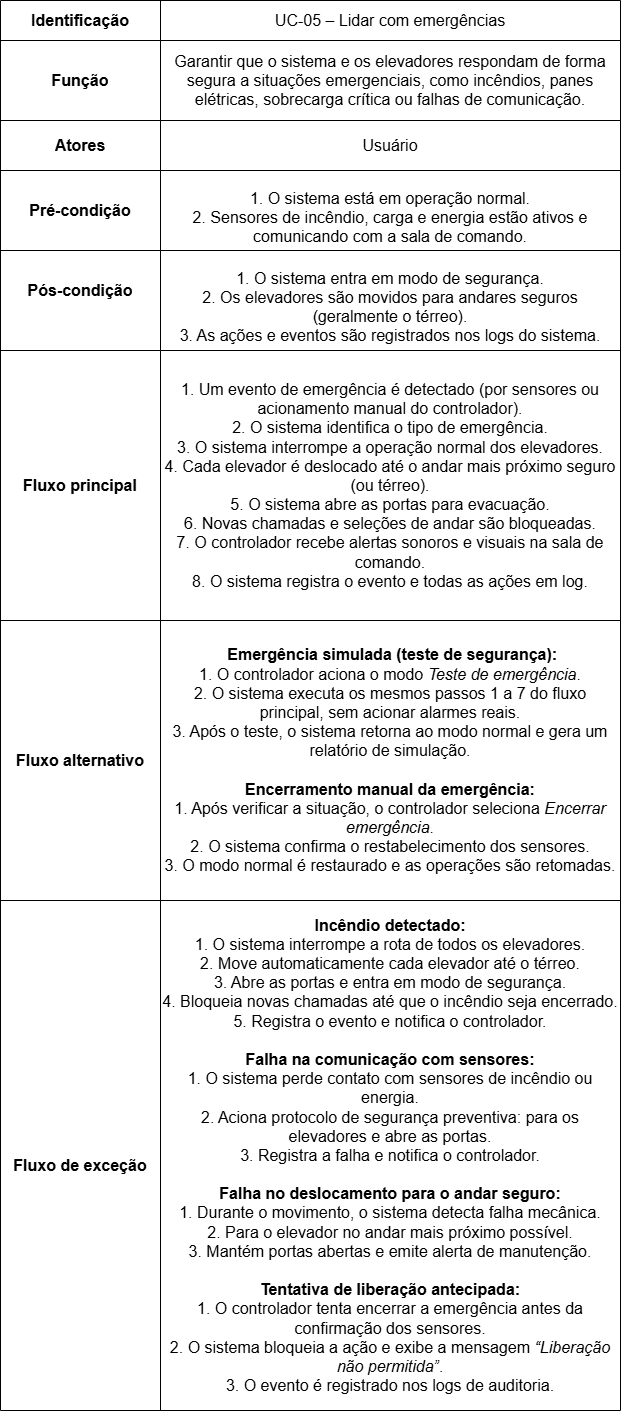

The diagram above was exported from draw.io. Its source (the exported page's mxGraphModel, read from the mxfile embedded in the PNG):
<mxGraphModel dx="925" dy="544" grid="1" gridSize="10" guides="1" tooltips="1" connect="1" arrows="1" fold="1" page="1" pageScale="1" pageWidth="827" pageHeight="1169" math="0" shadow="0">
  <root>
    <mxCell id="0" />
    <mxCell id="1" parent="0" />
    <mxCell id="gF8_7LhXRDI9E1A7muPt-180" value="" style="shape=table;startSize=0;container=1;collapsible=0;childLayout=tableLayout;fontSize=16;verticalAlign=top;" vertex="1" parent="1">
      <mxGeometry x="120" y="20" width="620" height="1410.000000000004" as="geometry" />
    </mxCell>
    <mxCell id="gF8_7LhXRDI9E1A7muPt-181" value="" style="shape=tableRow;horizontal=0;startSize=0;swimlaneHead=0;swimlaneBody=0;strokeColor=inherit;top=0;left=0;bottom=0;right=0;collapsible=0;dropTarget=0;fillColor=none;points=[[0,0.5],[1,0.5]];portConstraint=eastwest;fontSize=16;" vertex="1" parent="gF8_7LhXRDI9E1A7muPt-180">
      <mxGeometry width="620" height="40" as="geometry" />
    </mxCell>
    <mxCell id="gF8_7LhXRDI9E1A7muPt-182" value="&lt;b&gt;Identificação&lt;/b&gt;" style="shape=partialRectangle;html=1;whiteSpace=wrap;connectable=0;strokeColor=inherit;overflow=hidden;fillColor=none;top=0;left=0;bottom=0;right=0;pointerEvents=1;fontSize=16;" vertex="1" parent="gF8_7LhXRDI9E1A7muPt-181">
      <mxGeometry width="160" height="40" as="geometry">
        <mxRectangle width="160" height="40" as="alternateBounds" />
      </mxGeometry>
    </mxCell>
    <mxCell id="gF8_7LhXRDI9E1A7muPt-183" value="UC-05 – Lidar com emergências" style="shape=partialRectangle;html=1;whiteSpace=wrap;connectable=0;strokeColor=inherit;overflow=hidden;fillColor=none;top=0;left=0;bottom=0;right=0;pointerEvents=1;fontSize=16;" vertex="1" parent="gF8_7LhXRDI9E1A7muPt-181">
      <mxGeometry x="160" width="460" height="40" as="geometry">
        <mxRectangle width="460" height="40" as="alternateBounds" />
      </mxGeometry>
    </mxCell>
    <mxCell id="gF8_7LhXRDI9E1A7muPt-184" value="" style="shape=tableRow;horizontal=0;startSize=0;swimlaneHead=0;swimlaneBody=0;strokeColor=inherit;top=0;left=0;bottom=0;right=0;collapsible=0;dropTarget=0;fillColor=none;points=[[0,0.5],[1,0.5]];portConstraint=eastwest;fontSize=16;" vertex="1" parent="gF8_7LhXRDI9E1A7muPt-180">
      <mxGeometry y="40" width="620" height="80" as="geometry" />
    </mxCell>
    <mxCell id="gF8_7LhXRDI9E1A7muPt-185" value="&lt;b&gt;Função&lt;/b&gt;" style="shape=partialRectangle;html=1;whiteSpace=wrap;connectable=0;strokeColor=inherit;overflow=hidden;fillColor=none;top=0;left=0;bottom=0;right=0;pointerEvents=1;fontSize=16;" vertex="1" parent="gF8_7LhXRDI9E1A7muPt-184">
      <mxGeometry width="160" height="80" as="geometry">
        <mxRectangle width="160" height="80" as="alternateBounds" />
      </mxGeometry>
    </mxCell>
    <mxCell id="gF8_7LhXRDI9E1A7muPt-186" value="Garantir que o sistema e os elevadores respondam de forma segura a situações emergenciais, como incêndios, panes elétricas, sobrecarga crítica ou falhas de comunicação." style="shape=partialRectangle;html=1;whiteSpace=wrap;connectable=0;strokeColor=inherit;overflow=hidden;fillColor=none;top=0;left=0;bottom=0;right=0;pointerEvents=1;fontSize=16;verticalAlign=middle;" vertex="1" parent="gF8_7LhXRDI9E1A7muPt-184">
      <mxGeometry x="160" width="460" height="80" as="geometry">
        <mxRectangle width="460" height="80" as="alternateBounds" />
      </mxGeometry>
    </mxCell>
    <mxCell id="gF8_7LhXRDI9E1A7muPt-187" value="" style="shape=tableRow;horizontal=0;startSize=0;swimlaneHead=0;swimlaneBody=0;strokeColor=inherit;top=0;left=0;bottom=0;right=0;collapsible=0;dropTarget=0;fillColor=none;points=[[0,0.5],[1,0.5]];portConstraint=eastwest;fontSize=16;" vertex="1" parent="gF8_7LhXRDI9E1A7muPt-180">
      <mxGeometry y="120" width="620" height="50" as="geometry" />
    </mxCell>
    <mxCell id="gF8_7LhXRDI9E1A7muPt-188" value="&lt;b&gt;Atores&lt;/b&gt;" style="shape=partialRectangle;html=1;whiteSpace=wrap;connectable=0;strokeColor=inherit;overflow=hidden;fillColor=none;top=0;left=0;bottom=0;right=0;pointerEvents=1;fontSize=16;" vertex="1" parent="gF8_7LhXRDI9E1A7muPt-187">
      <mxGeometry width="160" height="50" as="geometry">
        <mxRectangle width="160" height="50" as="alternateBounds" />
      </mxGeometry>
    </mxCell>
    <mxCell id="gF8_7LhXRDI9E1A7muPt-189" value="Usuário" style="shape=partialRectangle;html=1;whiteSpace=wrap;connectable=0;strokeColor=inherit;overflow=hidden;fillColor=none;top=0;left=0;bottom=0;right=0;pointerEvents=1;fontSize=16;" vertex="1" parent="gF8_7LhXRDI9E1A7muPt-187">
      <mxGeometry x="160" width="460" height="50" as="geometry">
        <mxRectangle width="460" height="50" as="alternateBounds" />
      </mxGeometry>
    </mxCell>
    <mxCell id="gF8_7LhXRDI9E1A7muPt-190" style="shape=tableRow;horizontal=0;startSize=0;swimlaneHead=0;swimlaneBody=0;strokeColor=inherit;top=0;left=0;bottom=0;right=0;collapsible=0;dropTarget=0;fillColor=none;points=[[0,0.5],[1,0.5]];portConstraint=eastwest;fontSize=16;" vertex="1" parent="gF8_7LhXRDI9E1A7muPt-180">
      <mxGeometry y="170" width="620" height="80" as="geometry" />
    </mxCell>
    <mxCell id="gF8_7LhXRDI9E1A7muPt-191" value="&lt;b&gt;Pré-condição&lt;/b&gt;" style="shape=partialRectangle;html=1;whiteSpace=wrap;connectable=0;strokeColor=inherit;overflow=hidden;fillColor=none;top=0;left=0;bottom=0;right=0;pointerEvents=1;fontSize=16;" vertex="1" parent="gF8_7LhXRDI9E1A7muPt-190">
      <mxGeometry width="160" height="80" as="geometry">
        <mxRectangle width="160" height="80" as="alternateBounds" />
      </mxGeometry>
    </mxCell>
    <mxCell id="gF8_7LhXRDI9E1A7muPt-192" value="&lt;li data-end=&quot;726&quot; data-start=&quot;687&quot;&gt;&lt;p data-end=&quot;726&quot; data-start=&quot;690&quot;&gt;1. O sistema está em operação normal. &lt;br&gt; 2. Sensores de incêndio, carga e energia estão ativos e comunicando com a sala de comando.&lt;/p&gt;&lt;/li&gt;" style="shape=partialRectangle;html=1;whiteSpace=wrap;connectable=0;strokeColor=inherit;overflow=hidden;fillColor=none;top=0;left=0;bottom=0;right=0;pointerEvents=1;fontSize=16;align=center;" vertex="1" parent="gF8_7LhXRDI9E1A7muPt-190">
      <mxGeometry x="160" width="460" height="80" as="geometry">
        <mxRectangle width="460" height="80" as="alternateBounds" />
      </mxGeometry>
    </mxCell>
    <mxCell id="gF8_7LhXRDI9E1A7muPt-193" style="shape=tableRow;horizontal=0;startSize=0;swimlaneHead=0;swimlaneBody=0;strokeColor=inherit;top=0;left=0;bottom=0;right=0;collapsible=0;dropTarget=0;fillColor=none;points=[[0,0.5],[1,0.5]];portConstraint=eastwest;fontSize=16;" vertex="1" parent="gF8_7LhXRDI9E1A7muPt-180">
      <mxGeometry y="250" width="620" height="100" as="geometry" />
    </mxCell>
    <mxCell id="gF8_7LhXRDI9E1A7muPt-194" value="&lt;div&gt;&lt;span style=&quot;background-color: transparent; color: light-dark(rgb(0, 0, 0), rgb(255, 255, 255));&quot;&gt;&lt;b&gt;Pós-condição&lt;/b&gt;&lt;/span&gt;&lt;/div&gt;&lt;div&gt;&lt;br&gt;&lt;/div&gt;" style="shape=partialRectangle;html=1;whiteSpace=wrap;connectable=0;strokeColor=inherit;overflow=hidden;fillColor=none;top=0;left=0;bottom=0;right=0;pointerEvents=1;fontSize=16;" vertex="1" parent="gF8_7LhXRDI9E1A7muPt-193">
      <mxGeometry width="160" height="100" as="geometry">
        <mxRectangle width="160" height="100" as="alternateBounds" />
      </mxGeometry>
    </mxCell>
    <mxCell id="gF8_7LhXRDI9E1A7muPt-195" value="&lt;li data-end=&quot;885&quot; data-start=&quot;843&quot;&gt;&lt;p data-end=&quot;885&quot; data-start=&quot;846&quot;&gt;1. O sistema entra em modo de segurança. &lt;br&gt; 2. Os elevadores são movidos para andares seguros (geralmente o térreo). &lt;br&gt; 3. As ações e eventos são registrados nos logs do sistema.&lt;/p&gt;&lt;/li&gt;" style="shape=partialRectangle;html=1;whiteSpace=wrap;connectable=0;strokeColor=inherit;overflow=hidden;fillColor=none;top=0;left=0;bottom=0;right=0;pointerEvents=1;fontSize=16;" vertex="1" parent="gF8_7LhXRDI9E1A7muPt-193">
      <mxGeometry x="160" width="460" height="100" as="geometry">
        <mxRectangle width="460" height="100" as="alternateBounds" />
      </mxGeometry>
    </mxCell>
    <mxCell id="gF8_7LhXRDI9E1A7muPt-196" style="shape=tableRow;horizontal=0;startSize=0;swimlaneHead=0;swimlaneBody=0;strokeColor=inherit;top=0;left=0;bottom=0;right=0;collapsible=0;dropTarget=0;fillColor=none;points=[[0,0.5],[1,0.5]];portConstraint=eastwest;fontSize=16;" vertex="1" parent="gF8_7LhXRDI9E1A7muPt-180">
      <mxGeometry y="350" width="620" height="270" as="geometry" />
    </mxCell>
    <mxCell id="gF8_7LhXRDI9E1A7muPt-197" value="&lt;b&gt;Fluxo principal&lt;/b&gt;" style="shape=partialRectangle;html=1;whiteSpace=wrap;connectable=0;strokeColor=inherit;overflow=hidden;fillColor=none;top=0;left=0;bottom=0;right=0;pointerEvents=1;fontSize=16;" vertex="1" parent="gF8_7LhXRDI9E1A7muPt-196">
      <mxGeometry width="160" height="270" as="geometry">
        <mxRectangle width="160" height="270" as="alternateBounds" />
      </mxGeometry>
    </mxCell>
    <mxCell id="gF8_7LhXRDI9E1A7muPt-198" value="1. Um evento de emergência é detectado (por sensores ou acionamento manual do controlador). &lt;br&gt; 2. O sistema identifica o tipo de emergência. &lt;br&gt; 3. O sistema interrompe a operação normal dos elevadores. &lt;br&gt; 4. Cada elevador é deslocado até o andar mais próximo seguro (ou térreo). &lt;br&gt; 5. O sistema abre as portas para evacuação. &lt;br&gt; 6. Novas chamadas e seleções de andar são bloqueadas. &lt;br&gt; 7. O controlador recebe alertas sonoros e visuais na sala de comando. &lt;br&gt; 8. O sistema registra o evento e todas as ações em log." style="shape=partialRectangle;html=1;whiteSpace=wrap;connectable=0;strokeColor=inherit;overflow=hidden;fillColor=none;top=0;left=0;bottom=0;right=0;pointerEvents=1;fontSize=16;" vertex="1" parent="gF8_7LhXRDI9E1A7muPt-196">
      <mxGeometry x="160" width="460" height="270" as="geometry">
        <mxRectangle width="460" height="270" as="alternateBounds" />
      </mxGeometry>
    </mxCell>
    <mxCell id="gF8_7LhXRDI9E1A7muPt-199" style="shape=tableRow;horizontal=0;startSize=0;swimlaneHead=0;swimlaneBody=0;strokeColor=inherit;top=0;left=0;bottom=0;right=0;collapsible=0;dropTarget=0;fillColor=none;points=[[0,0.5],[1,0.5]];portConstraint=eastwest;fontSize=16;" vertex="1" parent="gF8_7LhXRDI9E1A7muPt-180">
      <mxGeometry y="620" width="620" height="280" as="geometry" />
    </mxCell>
    <mxCell id="gF8_7LhXRDI9E1A7muPt-200" value="&lt;b&gt;Fluxo alternativo&lt;/b&gt;" style="shape=partialRectangle;html=1;whiteSpace=wrap;connectable=0;strokeColor=inherit;overflow=hidden;fillColor=none;top=0;left=0;bottom=0;right=0;pointerEvents=1;fontSize=16;" vertex="1" parent="gF8_7LhXRDI9E1A7muPt-199">
      <mxGeometry width="160" height="280" as="geometry">
        <mxRectangle width="160" height="280" as="alternateBounds" />
      </mxGeometry>
    </mxCell>
    <mxCell id="gF8_7LhXRDI9E1A7muPt-201" value="&lt;br&gt;&lt;strong data-end=&quot;1610&quot; data-start=&quot;1561&quot;&gt;&amp;nbsp;Emergência simulada (teste de segurança):&lt;/strong&gt;&lt;br&gt; 1. O controlador aciona o modo &lt;em data-end=&quot;1668&quot; data-start=&quot;1647&quot;&gt;Teste de emergência&lt;/em&gt;. &lt;br&gt; 2. O sistema executa os mesmos passos 1 a 7 do fluxo principal, sem acionar alarmes reais. &lt;br&gt; 3. Após o teste, o sistema retorna ao modo normal e gera um relatório de simulação. &lt;br&gt;&lt;br&gt;&lt;strong data-end=&quot;1906&quot; data-start=&quot;1864&quot;&gt;Encerramento manual da emergência:&lt;/strong&gt;&lt;br&gt; 1. Após verificar a situação, o controlador seleciona &lt;em data-end=&quot;1987&quot; data-start=&quot;1966&quot;&gt;Encerrar emergência&lt;/em&gt;. &lt;br&gt; 2. O sistema confirma o restabelecimento dos sensores. &lt;br&gt; 3. O modo normal é restaurado e as operações são retomadas.&lt;div&gt;&lt;br/&gt;&lt;/div&gt;" style="shape=partialRectangle;html=1;whiteSpace=wrap;connectable=0;strokeColor=inherit;overflow=hidden;fillColor=none;top=0;left=0;bottom=0;right=0;pointerEvents=1;fontSize=16;" vertex="1" parent="gF8_7LhXRDI9E1A7muPt-199">
      <mxGeometry x="160" width="460" height="280" as="geometry">
        <mxRectangle width="460" height="280" as="alternateBounds" />
      </mxGeometry>
    </mxCell>
    <mxCell id="gF8_7LhXRDI9E1A7muPt-202" style="shape=tableRow;horizontal=0;startSize=0;swimlaneHead=0;swimlaneBody=0;strokeColor=inherit;top=0;left=0;bottom=0;right=0;collapsible=0;dropTarget=0;fillColor=none;points=[[0,0.5],[1,0.5]];portConstraint=eastwest;fontSize=16;" vertex="1" parent="gF8_7LhXRDI9E1A7muPt-180">
      <mxGeometry y="900" width="620" height="510" as="geometry" />
    </mxCell>
    <mxCell id="gF8_7LhXRDI9E1A7muPt-203" value="&lt;b&gt;&lt;br&gt;Fluxo de exceção&lt;br&gt;&lt;/b&gt;" style="shape=partialRectangle;html=1;whiteSpace=wrap;connectable=0;strokeColor=inherit;overflow=hidden;fillColor=none;top=0;left=0;bottom=0;right=0;pointerEvents=1;fontSize=16;" vertex="1" parent="gF8_7LhXRDI9E1A7muPt-202">
      <mxGeometry width="160" height="510" as="geometry">
        <mxRectangle width="160" height="510" as="alternateBounds" />
      </mxGeometry>
    </mxCell>
    <mxCell id="gF8_7LhXRDI9E1A7muPt-204" value="&lt;strong data-end=&quot;2178&quot; data-start=&quot;2141&quot;&gt;Incêndio detectado:&lt;/strong&gt;&lt;br&gt; 1. O sistema interrompe a rota de todos os elevadores. &lt;br&gt; 2. Move automaticamente cada elevador até o térreo. &lt;br&gt; 3. Abre as portas e entra em modo de segurança. &lt;br&gt; 4. Bloqueia novas chamadas até que o incêndio seja encerrado. &lt;br&gt; 5. Registra o evento e notifica o controlador. &lt;br&gt;&lt;br&gt;&lt;strong data-end=&quot;2519&quot; data-start=&quot;2477&quot;&gt;Falha na comunicação com sensores:&lt;/strong&gt;&lt;br&gt; 1. O sistema perde contato com sensores de incêndio ou energia. &lt;br&gt; 2. Aciona protocolo de segurança preventiva: para os elevadores e abre as portas. &lt;br&gt; 3. Registra a falha e notifica o controlador. &lt;br&gt;&lt;br&gt;&lt;strong data-end=&quot;2786&quot; data-start=&quot;2736&quot;&gt;Falha no deslocamento para o andar seguro:&lt;/strong&gt;&lt;br&gt; 1. Durante o movimento, o sistema detecta falha mecânica. &lt;br&gt; 2. Para o elevador no andar mais próximo possível. &lt;br&gt; 3. Mantém portas abertas e emite alerta de manutenção. &lt;br&gt;&lt;br&gt;&lt;strong data-end=&quot;3017&quot; data-start=&quot;2975&quot;&gt;Tentativa de liberação antecipada:&lt;/strong&gt;&lt;br&gt; 1. O controlador tenta encerrar a emergência antes da confirmação dos sensores. &lt;br&gt; 2. O sistema bloqueia a ação e exibe a mensagem &lt;em data-end=&quot;3183&quot; data-start=&quot;3156&quot;&gt;“Liberação não permitida”&lt;/em&gt;. &lt;br&gt; 3. O evento é registrado nos logs de auditoria." style="shape=partialRectangle;html=1;whiteSpace=wrap;connectable=0;strokeColor=inherit;overflow=hidden;fillColor=none;top=0;left=0;bottom=0;right=0;pointerEvents=1;fontSize=16;" vertex="1" parent="gF8_7LhXRDI9E1A7muPt-202">
      <mxGeometry x="160" width="460" height="510" as="geometry">
        <mxRectangle width="460" height="510" as="alternateBounds" />
      </mxGeometry>
    </mxCell>
  </root>
</mxGraphModel>